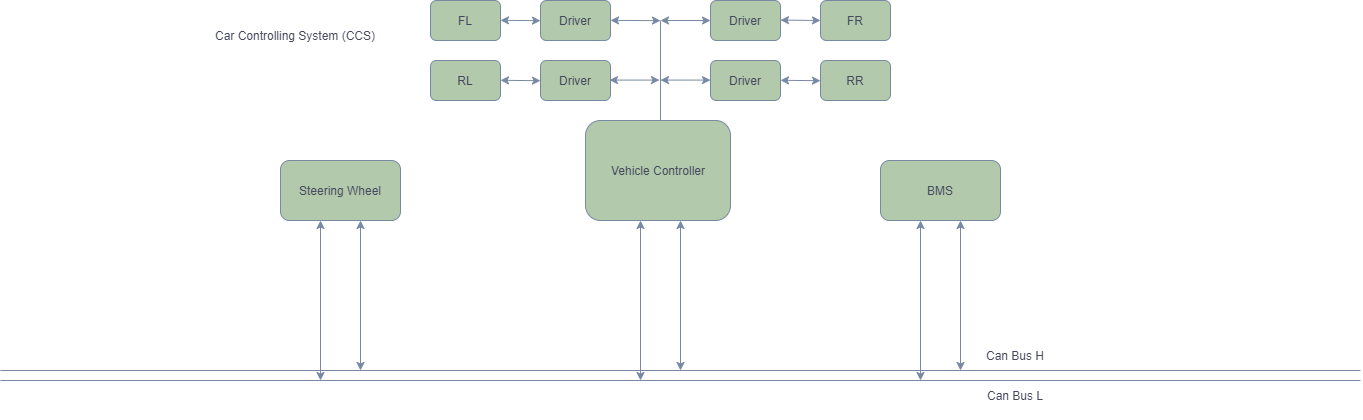

The diagram above was exported from draw.io. Its source (the exported page's mxGraphModel, read from the mxfile embedded in the PNG):
<mxGraphModel dx="2563" dy="900" grid="1" gridSize="10" guides="1" tooltips="1" connect="1" arrows="1" fold="1" page="1" pageScale="1" pageWidth="827" pageHeight="1169" math="0" shadow="0">
  <root>
    <mxCell id="0" />
    <mxCell id="1" parent="0" />
    <mxCell id="qVHmTTkGII5As66nJ0lY-1" value="" style="rounded=1;whiteSpace=wrap;html=1;fillColor=#B2C9AB;strokeColor=#788AA3;fontColor=#46495D;" parent="1" vertex="1">
      <mxGeometry x="365" y="140" width="145" height="100" as="geometry" />
    </mxCell>
    <mxCell id="qVHmTTkGII5As66nJ0lY-2" value="Vehicle&amp;nbsp;Controller" style="text;html=1;strokeColor=none;fillColor=none;align=center;verticalAlign=middle;whiteSpace=wrap;rounded=0;fontColor=#46495D;" parent="1" vertex="1">
      <mxGeometry x="377.5" y="175" width="120" height="30" as="geometry" />
    </mxCell>
    <mxCell id="qVHmTTkGII5As66nJ0lY-3" value="" style="endArrow=none;html=1;strokeColor=#788AA3;fontColor=#46495D;" parent="1" edge="1">
      <mxGeometry width="50" height="50" relative="1" as="geometry">
        <mxPoint x="-220" y="390" as="sourcePoint" />
        <mxPoint x="1140" y="390" as="targetPoint" />
      </mxGeometry>
    </mxCell>
    <mxCell id="qVHmTTkGII5As66nJ0lY-5" value="" style="rounded=1;whiteSpace=wrap;html=1;fillColor=#B2C9AB;strokeColor=#788AA3;fontColor=#46495D;" parent="1" vertex="1">
      <mxGeometry x="660" y="180" width="120" height="60" as="geometry" />
    </mxCell>
    <mxCell id="qVHmTTkGII5As66nJ0lY-6" value="BMS" style="text;html=1;strokeColor=none;fillColor=none;align=center;verticalAlign=middle;whiteSpace=wrap;rounded=0;fontColor=#46495D;" parent="1" vertex="1">
      <mxGeometry x="685" y="192.5" width="70" height="35" as="geometry" />
    </mxCell>
    <mxCell id="qVHmTTkGII5As66nJ0lY-7" value="" style="rounded=1;whiteSpace=wrap;html=1;fillColor=#B2C9AB;strokeColor=#788AA3;fontColor=#46495D;" parent="1" vertex="1">
      <mxGeometry x="60" y="180" width="120" height="60" as="geometry" />
    </mxCell>
    <mxCell id="qVHmTTkGII5As66nJ0lY-9" value="Can Bus H" style="text;html=1;strokeColor=none;fillColor=none;align=center;verticalAlign=middle;whiteSpace=wrap;rounded=0;fontColor=#46495D;" parent="1" vertex="1">
      <mxGeometry x="750" y="360" width="90" height="30" as="geometry" />
    </mxCell>
    <mxCell id="qVHmTTkGII5As66nJ0lY-10" value="Steering Wheel" style="text;html=1;strokeColor=none;fillColor=none;align=center;verticalAlign=middle;whiteSpace=wrap;rounded=0;fontColor=#46495D;" parent="1" vertex="1">
      <mxGeometry x="70" y="190" width="100" height="40" as="geometry" />
    </mxCell>
    <mxCell id="qVHmTTkGII5As66nJ0lY-11" value="Car Controlling System (CCS)" style="text;html=1;strokeColor=none;fillColor=none;align=center;verticalAlign=middle;whiteSpace=wrap;rounded=0;fontColor=#46495D;" parent="1" vertex="1">
      <mxGeometry x="-30" y="30" width="210" height="50" as="geometry" />
    </mxCell>
    <mxCell id="qVHmTTkGII5As66nJ0lY-14" value="" style="endArrow=none;html=1;strokeColor=#788AA3;fontColor=#46495D;" parent="1" edge="1">
      <mxGeometry width="50" height="50" relative="1" as="geometry">
        <mxPoint x="440" y="140" as="sourcePoint" />
        <mxPoint x="440" y="40" as="targetPoint" />
      </mxGeometry>
    </mxCell>
    <mxCell id="qVHmTTkGII5As66nJ0lY-15" value="" style="rounded=1;whiteSpace=wrap;html=1;fillColor=#B2C9AB;strokeColor=#788AA3;fontColor=#46495D;" parent="1" vertex="1">
      <mxGeometry x="600" y="20" width="70" height="40" as="geometry" />
    </mxCell>
    <mxCell id="qVHmTTkGII5As66nJ0lY-16" value="" style="rounded=1;whiteSpace=wrap;html=1;fillColor=#B2C9AB;strokeColor=#788AA3;fontColor=#46495D;" parent="1" vertex="1">
      <mxGeometry x="210" y="20" width="70" height="40" as="geometry" />
    </mxCell>
    <mxCell id="qVHmTTkGII5As66nJ0lY-17" value="" style="rounded=1;whiteSpace=wrap;html=1;fillColor=#B2C9AB;strokeColor=#788AA3;fontColor=#46495D;" parent="1" vertex="1">
      <mxGeometry x="600" y="80" width="70" height="40" as="geometry" />
    </mxCell>
    <mxCell id="qVHmTTkGII5As66nJ0lY-18" value="" style="rounded=1;whiteSpace=wrap;html=1;fillColor=#B2C9AB;strokeColor=#788AA3;fontColor=#46495D;" parent="1" vertex="1">
      <mxGeometry x="210" y="80" width="70" height="40" as="geometry" />
    </mxCell>
    <mxCell id="qVHmTTkGII5As66nJ0lY-24" value="FL" style="text;html=1;strokeColor=none;fillColor=none;align=center;verticalAlign=middle;whiteSpace=wrap;rounded=0;fontColor=#46495D;" parent="1" vertex="1">
      <mxGeometry x="225" y="30" width="40" height="20" as="geometry" />
    </mxCell>
    <mxCell id="qVHmTTkGII5As66nJ0lY-25" value="RL" style="text;html=1;strokeColor=none;fillColor=none;align=center;verticalAlign=middle;whiteSpace=wrap;rounded=0;fontColor=#46495D;" parent="1" vertex="1">
      <mxGeometry x="225" y="90" width="40" height="20" as="geometry" />
    </mxCell>
    <mxCell id="qVHmTTkGII5As66nJ0lY-26" value="FR" style="text;html=1;strokeColor=none;fillColor=none;align=center;verticalAlign=middle;whiteSpace=wrap;rounded=0;fontColor=#46495D;" parent="1" vertex="1">
      <mxGeometry x="615" y="30" width="40" height="20" as="geometry" />
    </mxCell>
    <mxCell id="qVHmTTkGII5As66nJ0lY-27" value="RR" style="text;html=1;strokeColor=none;fillColor=none;align=center;verticalAlign=middle;whiteSpace=wrap;rounded=0;fontColor=#46495D;" parent="1" vertex="1">
      <mxGeometry x="615" y="90" width="40" height="20" as="geometry" />
    </mxCell>
    <mxCell id="D0o0q_1cObuIEJQGkdHr-1" value="" style="endArrow=none;html=1;strokeColor=#788AA3;fontColor=#46495D;" parent="1" edge="1">
      <mxGeometry width="50" height="50" relative="1" as="geometry">
        <mxPoint x="-220" y="400" as="sourcePoint" />
        <mxPoint x="1140" y="400" as="targetPoint" />
      </mxGeometry>
    </mxCell>
    <mxCell id="D0o0q_1cObuIEJQGkdHr-2" value="Can Bus L" style="text;html=1;strokeColor=none;fillColor=none;align=center;verticalAlign=middle;whiteSpace=wrap;rounded=0;fontColor=#46495D;" parent="1" vertex="1">
      <mxGeometry x="750" y="400" width="90" height="30" as="geometry" />
    </mxCell>
    <mxCell id="D0o0q_1cObuIEJQGkdHr-3" style="edgeStyle=orthogonalEdgeStyle;rounded=0;orthogonalLoop=1;jettySize=auto;html=1;exitX=0.5;exitY=1;exitDx=0;exitDy=0;strokeColor=#788AA3;fontColor=#46495D;" parent="1" source="D0o0q_1cObuIEJQGkdHr-2" target="D0o0q_1cObuIEJQGkdHr-2" edge="1">
      <mxGeometry relative="1" as="geometry" />
    </mxCell>
    <mxCell id="D0o0q_1cObuIEJQGkdHr-5" value="" style="endArrow=classic;startArrow=classic;html=1;entryX=0.5;entryY=1;entryDx=0;entryDy=0;exitX=0;exitY=1;exitDx=0;exitDy=0;strokeColor=#788AA3;fontColor=#46495D;" parent="1" edge="1">
      <mxGeometry width="50" height="50" relative="1" as="geometry">
        <mxPoint x="140" y="390" as="sourcePoint" />
        <mxPoint x="140" y="240" as="targetPoint" />
      </mxGeometry>
    </mxCell>
    <mxCell id="D0o0q_1cObuIEJQGkdHr-6" value="" style="endArrow=classic;startArrow=classic;html=1;entryX=0.5;entryY=1;entryDx=0;entryDy=0;strokeColor=#788AA3;fontColor=#46495D;" parent="1" edge="1">
      <mxGeometry width="50" height="50" relative="1" as="geometry">
        <mxPoint x="100" y="400" as="sourcePoint" />
        <mxPoint x="100" y="240" as="targetPoint" />
      </mxGeometry>
    </mxCell>
    <mxCell id="D0o0q_1cObuIEJQGkdHr-7" value="" style="endArrow=classic;startArrow=classic;html=1;entryX=0.5;entryY=1;entryDx=0;entryDy=0;exitX=0;exitY=1;exitDx=0;exitDy=0;strokeColor=#788AA3;fontColor=#46495D;" parent="1" edge="1">
      <mxGeometry width="50" height="50" relative="1" as="geometry">
        <mxPoint x="740" y="390" as="sourcePoint" />
        <mxPoint x="740" y="240" as="targetPoint" />
      </mxGeometry>
    </mxCell>
    <mxCell id="D0o0q_1cObuIEJQGkdHr-8" value="" style="endArrow=classic;startArrow=classic;html=1;entryX=0.5;entryY=1;entryDx=0;entryDy=0;strokeColor=#788AA3;fontColor=#46495D;" parent="1" edge="1">
      <mxGeometry width="50" height="50" relative="1" as="geometry">
        <mxPoint x="700" y="400" as="sourcePoint" />
        <mxPoint x="700" y="240" as="targetPoint" />
      </mxGeometry>
    </mxCell>
    <mxCell id="D0o0q_1cObuIEJQGkdHr-9" value="" style="endArrow=classic;startArrow=classic;html=1;strokeColor=#788AA3;fontColor=#46495D;" parent="1" edge="1">
      <mxGeometry width="50" height="50" relative="1" as="geometry">
        <mxPoint x="460" y="390" as="sourcePoint" />
        <mxPoint x="460" y="240" as="targetPoint" />
      </mxGeometry>
    </mxCell>
    <mxCell id="D0o0q_1cObuIEJQGkdHr-10" value="" style="endArrow=classic;startArrow=classic;html=1;strokeColor=#788AA3;fontColor=#46495D;" parent="1" edge="1">
      <mxGeometry width="50" height="50" relative="1" as="geometry">
        <mxPoint x="420" y="400" as="sourcePoint" />
        <mxPoint x="420" y="240" as="targetPoint" />
      </mxGeometry>
    </mxCell>
    <mxCell id="D0o0q_1cObuIEJQGkdHr-12" value="" style="rounded=1;whiteSpace=wrap;html=1;fillColor=#B2C9AB;strokeColor=#788AA3;fontColor=#46495D;" parent="1" vertex="1">
      <mxGeometry x="320" y="80" width="70" height="40" as="geometry" />
    </mxCell>
    <mxCell id="D0o0q_1cObuIEJQGkdHr-14" value="" style="rounded=1;whiteSpace=wrap;html=1;fillColor=#B2C9AB;strokeColor=#788AA3;fontColor=#46495D;" parent="1" vertex="1">
      <mxGeometry x="320" y="20" width="70" height="40" as="geometry" />
    </mxCell>
    <mxCell id="D0o0q_1cObuIEJQGkdHr-16" value="" style="rounded=1;whiteSpace=wrap;html=1;fillColor=#B2C9AB;strokeColor=#788AA3;fontColor=#46495D;" parent="1" vertex="1">
      <mxGeometry x="490" y="20" width="70" height="40" as="geometry" />
    </mxCell>
    <mxCell id="D0o0q_1cObuIEJQGkdHr-17" value="Driver" style="text;html=1;strokeColor=none;fillColor=none;align=center;verticalAlign=middle;whiteSpace=wrap;rounded=0;fontColor=#46495D;" parent="1" vertex="1">
      <mxGeometry x="505" y="30" width="40" height="20" as="geometry" />
    </mxCell>
    <mxCell id="D0o0q_1cObuIEJQGkdHr-18" value="" style="rounded=1;whiteSpace=wrap;html=1;fillColor=#B2C9AB;strokeColor=#788AA3;fontColor=#46495D;" parent="1" vertex="1">
      <mxGeometry x="490" y="80" width="70" height="40" as="geometry" />
    </mxCell>
    <mxCell id="D0o0q_1cObuIEJQGkdHr-20" value="Driver" style="text;html=1;strokeColor=none;fillColor=none;align=center;verticalAlign=middle;whiteSpace=wrap;rounded=0;fontColor=#46495D;" parent="1" vertex="1">
      <mxGeometry x="335" y="30" width="40" height="20" as="geometry" />
    </mxCell>
    <mxCell id="D0o0q_1cObuIEJQGkdHr-21" value="Driver" style="text;html=1;strokeColor=none;fillColor=none;align=center;verticalAlign=middle;whiteSpace=wrap;rounded=0;fontColor=#46495D;" parent="1" vertex="1">
      <mxGeometry x="335" y="90" width="40" height="20" as="geometry" />
    </mxCell>
    <mxCell id="D0o0q_1cObuIEJQGkdHr-22" value="Driver" style="text;html=1;strokeColor=none;fillColor=none;align=center;verticalAlign=middle;whiteSpace=wrap;rounded=0;fontColor=#46495D;" parent="1" vertex="1">
      <mxGeometry x="505" y="90" width="40" height="20" as="geometry" />
    </mxCell>
    <mxCell id="D0o0q_1cObuIEJQGkdHr-23" value="" style="endArrow=classic;startArrow=classic;html=1;entryX=0;entryY=0.5;entryDx=0;entryDy=0;strokeColor=#788AA3;fontColor=#46495D;" parent="1" target="D0o0q_1cObuIEJQGkdHr-16" edge="1">
      <mxGeometry width="50" height="50" relative="1" as="geometry">
        <mxPoint x="440" y="40" as="sourcePoint" />
        <mxPoint x="480" y="30" as="targetPoint" />
      </mxGeometry>
    </mxCell>
    <mxCell id="D0o0q_1cObuIEJQGkdHr-24" value="" style="endArrow=classic;startArrow=classic;html=1;strokeColor=#788AA3;fontColor=#46495D;" parent="1" edge="1">
      <mxGeometry width="50" height="50" relative="1" as="geometry">
        <mxPoint x="390" y="39.86" as="sourcePoint" />
        <mxPoint x="440" y="40.15" as="targetPoint" />
      </mxGeometry>
    </mxCell>
    <mxCell id="D0o0q_1cObuIEJQGkdHr-25" value="" style="endArrow=classic;startArrow=classic;html=1;entryX=0;entryY=0.5;entryDx=0;entryDy=0;strokeColor=#788AA3;fontColor=#46495D;" parent="1" edge="1">
      <mxGeometry width="50" height="50" relative="1" as="geometry">
        <mxPoint x="440" y="99.58" as="sourcePoint" />
        <mxPoint x="490" y="99.58" as="targetPoint" />
      </mxGeometry>
    </mxCell>
    <mxCell id="D0o0q_1cObuIEJQGkdHr-26" value="" style="endArrow=classic;startArrow=classic;html=1;entryX=0;entryY=0.5;entryDx=0;entryDy=0;strokeColor=#788AA3;fontColor=#46495D;" parent="1" edge="1">
      <mxGeometry width="50" height="50" relative="1" as="geometry">
        <mxPoint x="389" y="99.58" as="sourcePoint" />
        <mxPoint x="439" y="99.58" as="targetPoint" />
      </mxGeometry>
    </mxCell>
    <mxCell id="D0o0q_1cObuIEJQGkdHr-27" value="" style="endArrow=classic;startArrow=classic;html=1;strokeColor=#788AA3;fontColor=#46495D;" parent="1" edge="1">
      <mxGeometry width="50" height="50" relative="1" as="geometry">
        <mxPoint x="560" y="39.58" as="sourcePoint" />
        <mxPoint x="600" y="40" as="targetPoint" />
      </mxGeometry>
    </mxCell>
    <mxCell id="D0o0q_1cObuIEJQGkdHr-28" value="" style="endArrow=classic;startArrow=classic;html=1;strokeColor=#788AA3;fontColor=#46495D;" parent="1" edge="1">
      <mxGeometry width="50" height="50" relative="1" as="geometry">
        <mxPoint x="560" y="99.78999999999999" as="sourcePoint" />
        <mxPoint x="600" y="100.21000000000001" as="targetPoint" />
      </mxGeometry>
    </mxCell>
    <mxCell id="D0o0q_1cObuIEJQGkdHr-29" value="" style="endArrow=classic;startArrow=classic;html=1;strokeColor=#788AA3;fontColor=#46495D;" parent="1" edge="1">
      <mxGeometry width="50" height="50" relative="1" as="geometry">
        <mxPoint x="280" y="39.79" as="sourcePoint" />
        <mxPoint x="320" y="40.21" as="targetPoint" />
      </mxGeometry>
    </mxCell>
    <mxCell id="D0o0q_1cObuIEJQGkdHr-30" value="" style="endArrow=classic;startArrow=classic;html=1;strokeColor=#788AA3;fontColor=#46495D;" parent="1" edge="1">
      <mxGeometry width="50" height="50" relative="1" as="geometry">
        <mxPoint x="280" y="99.78999999999999" as="sourcePoint" />
        <mxPoint x="320" y="100.21000000000001" as="targetPoint" />
      </mxGeometry>
    </mxCell>
  </root>
</mxGraphModel>